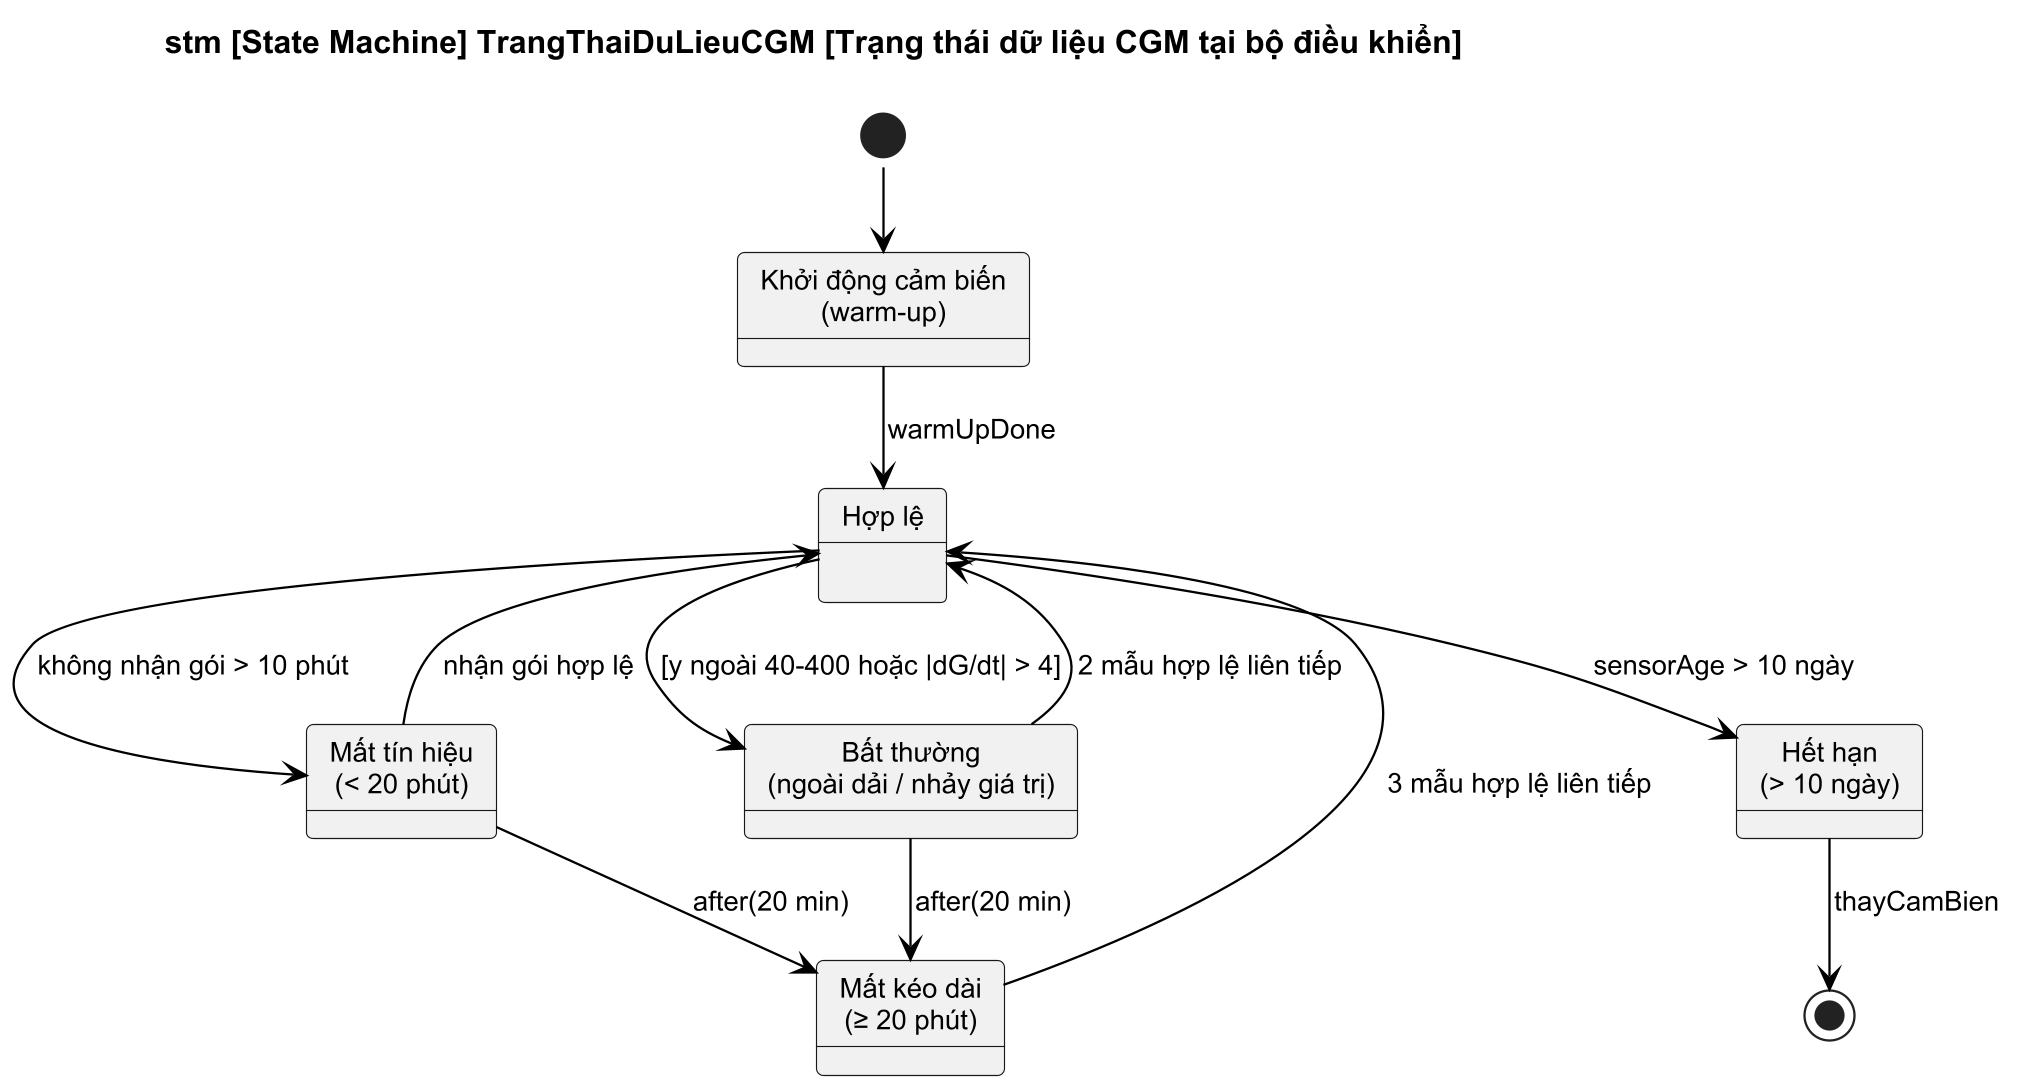

The diagram above was rendered by PlantUML. Its source (embedded in the PNG):
@startuml
!pragma layout smetana
!include style.iuml
title stm [State Machine] TrangThaiDuLieuCGM [Trạng thái dữ liệu CGM tại bộ điều khiển]
state "Khởi động cảm biến\n(warm-up)" as KhoiDongCamBien
state "Hợp lệ" as HopLe
state "Bất thường\n(ngoài dải / nhảy giá trị)" as BatThuong
state "Mất tín hiệu\n(< 20 phút)" as MatTinHieu
state "Mất kéo dài\n(≥ 20 phút)" as MatKeoDai
state "Hết hạn\n(> 10 ngày)" as HetHan
[*] --> KhoiDongCamBien
KhoiDongCamBien --> HopLe : warmUpDone
HopLe --> BatThuong : [y ngoài 40-400 hoặc |dG/dt| > 4]
BatThuong --> HopLe : 2 mẫu hợp lệ liên tiếp
HopLe --> MatTinHieu : không nhận gói > 10 phút
MatTinHieu --> HopLe : nhận gói hợp lệ
MatTinHieu --> MatKeoDai : after(20 min)
BatThuong --> MatKeoDai : after(20 min)
MatKeoDai --> HopLe : 3 mẫu hợp lệ liên tiếp
HopLe --> HetHan : sensorAge > 10 ngày
HetHan --> [*] : thayCamBien
@enduml